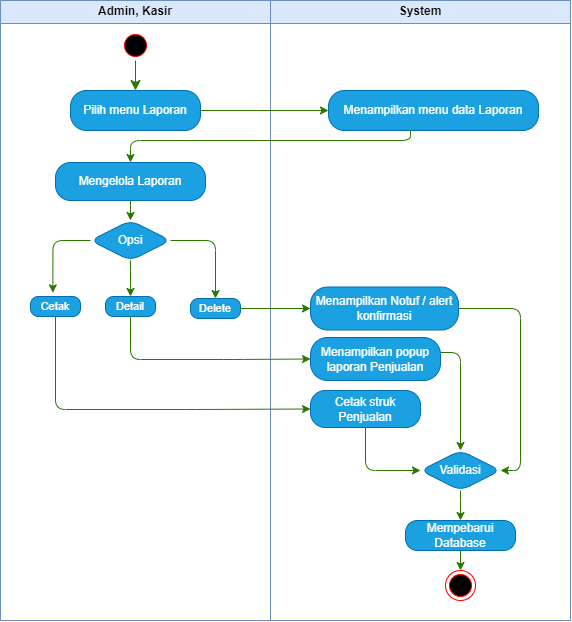

The diagram above was exported from draw.io. Its source (the exported page's mxGraphModel, read from the mxfile embedded in the PNG):
<mxGraphModel dx="733" dy="437" grid="1" gridSize="10" guides="1" tooltips="1" connect="1" arrows="1" fold="1" page="1" pageScale="1" pageWidth="1100" pageHeight="850" math="0" shadow="0">
  <root>
    <mxCell id="0" />
    <mxCell id="1" parent="0" />
    <mxCell id="0ONamkeA2jEmk0YPCPG--2" value="Admin, Kasir" style="swimlane;whiteSpace=wrap;html=1;fillColor=#dae8fc;strokeColor=#6c8ebf;startSize=23;rounded=0;" parent="1" vertex="1">
      <mxGeometry x="330" y="60" width="270" height="620" as="geometry" />
    </mxCell>
    <mxCell id="0ONamkeA2jEmk0YPCPG--4" value="" style="ellipse;html=1;shape=startState;fillColor=#000000;strokeColor=#ff0000;rounded=1;" parent="0ONamkeA2jEmk0YPCPG--2" vertex="1">
      <mxGeometry x="120" y="30" width="30" height="30" as="geometry" />
    </mxCell>
    <mxCell id="0ONamkeA2jEmk0YPCPG--5" value="" style="edgeStyle=orthogonalEdgeStyle;html=1;verticalAlign=bottom;endArrow=classic;endSize=8;strokeColor=#2D7600;rounded=1;entryX=0.5;entryY=0;entryDx=0;entryDy=0;fillColor=#60a917;endFill=1;" parent="0ONamkeA2jEmk0YPCPG--2" source="0ONamkeA2jEmk0YPCPG--4" target="0ONamkeA2jEmk0YPCPG--6" edge="1">
      <mxGeometry relative="1" as="geometry">
        <mxPoint x="130" y="80" as="targetPoint" />
      </mxGeometry>
    </mxCell>
    <mxCell id="0ONamkeA2jEmk0YPCPG--6" value="&lt;font style=&quot;font-size: 12px;&quot;&gt;Pilih menu Laporan&lt;/font&gt;" style="rounded=1;whiteSpace=wrap;html=1;arcSize=40;fillColor=#1ba1e2;strokeColor=#006EAF;fontColor=#ffffff;" parent="0ONamkeA2jEmk0YPCPG--2" vertex="1">
      <mxGeometry x="70" y="90" width="130" height="40" as="geometry" />
    </mxCell>
    <mxCell id="0ONamkeA2jEmk0YPCPG--130" style="edgeStyle=orthogonalEdgeStyle;rounded=1;orthogonalLoop=1;jettySize=auto;html=1;entryX=0.5;entryY=0;entryDx=0;entryDy=0;fillColor=#60a917;strokeColor=#2D7600;" parent="0ONamkeA2jEmk0YPCPG--2" source="0ONamkeA2jEmk0YPCPG--89" target="0ONamkeA2jEmk0YPCPG--91" edge="1">
      <mxGeometry relative="1" as="geometry" />
    </mxCell>
    <mxCell id="0ONamkeA2jEmk0YPCPG--89" value="&lt;font style=&quot;font-size: 12px;&quot;&gt;Mengelola Laporan&lt;/font&gt;" style="rounded=1;whiteSpace=wrap;html=1;arcSize=40;fontColor=#ffffff;fillColor=#1ba1e2;strokeColor=#006EAF;" parent="0ONamkeA2jEmk0YPCPG--2" vertex="1">
      <mxGeometry x="55" y="162" width="150" height="38" as="geometry" />
    </mxCell>
    <mxCell id="0ONamkeA2jEmk0YPCPG--102" style="edgeStyle=orthogonalEdgeStyle;rounded=1;orthogonalLoop=1;jettySize=auto;html=1;entryX=0.5;entryY=0;entryDx=0;entryDy=0;fillColor=#60a917;strokeColor=#2D7600;" parent="0ONamkeA2jEmk0YPCPG--2" source="0ONamkeA2jEmk0YPCPG--91" target="0ONamkeA2jEmk0YPCPG--99" edge="1">
      <mxGeometry relative="1" as="geometry" />
    </mxCell>
    <mxCell id="0ONamkeA2jEmk0YPCPG--103" style="edgeStyle=orthogonalEdgeStyle;rounded=1;orthogonalLoop=1;jettySize=auto;html=1;entryX=0.5;entryY=0;entryDx=0;entryDy=0;fillColor=#60a917;strokeColor=#2D7600;" parent="0ONamkeA2jEmk0YPCPG--2" source="0ONamkeA2jEmk0YPCPG--91" target="0ONamkeA2jEmk0YPCPG--100" edge="1">
      <mxGeometry relative="1" as="geometry" />
    </mxCell>
    <mxCell id="0ONamkeA2jEmk0YPCPG--91" value="&lt;font style=&quot;font-size: 12px;&quot;&gt;Opsi&lt;/font&gt;" style="rhombus;whiteSpace=wrap;html=1;fontColor=#ffffff;fillColor=#1ba1e2;strokeColor=#006EAF;fontSize=10;rounded=1;" parent="0ONamkeA2jEmk0YPCPG--2" vertex="1">
      <mxGeometry x="90" y="220" width="80" height="40" as="geometry" />
    </mxCell>
    <mxCell id="0ONamkeA2jEmk0YPCPG--98" value="&lt;font style=&quot;font-size: 11px;&quot;&gt;Cetak&lt;/font&gt;" style="rounded=1;whiteSpace=wrap;html=1;arcSize=40;fontColor=#ffffff;fillColor=#1ba1e2;strokeColor=#006EAF;" parent="0ONamkeA2jEmk0YPCPG--2" vertex="1">
      <mxGeometry x="30" y="296" width="50" height="20" as="geometry" />
    </mxCell>
    <mxCell id="0ONamkeA2jEmk0YPCPG--99" value="&lt;font style=&quot;font-size: 11px;&quot;&gt;Detail&lt;/font&gt;" style="rounded=1;whiteSpace=wrap;html=1;arcSize=40;fontColor=#ffffff;fillColor=#1ba1e2;strokeColor=#006EAF;" parent="0ONamkeA2jEmk0YPCPG--2" vertex="1">
      <mxGeometry x="105" y="296" width="50" height="20" as="geometry" />
    </mxCell>
    <mxCell id="0ONamkeA2jEmk0YPCPG--100" value="&lt;font style=&quot;font-size: 11px;&quot;&gt;Delete&lt;/font&gt;" style="rounded=1;whiteSpace=wrap;html=1;arcSize=40;fontColor=#ffffff;fillColor=#1ba1e2;strokeColor=#006EAF;" parent="0ONamkeA2jEmk0YPCPG--2" vertex="1">
      <mxGeometry x="190" y="298" width="50" height="20" as="geometry" />
    </mxCell>
    <mxCell id="0ONamkeA2jEmk0YPCPG--101" style="edgeStyle=orthogonalEdgeStyle;rounded=1;orthogonalLoop=1;jettySize=auto;html=1;entryX=0.447;entryY=-0.183;entryDx=0;entryDy=0;entryPerimeter=0;fillColor=#60a917;strokeColor=#2D7600;" parent="0ONamkeA2jEmk0YPCPG--2" source="0ONamkeA2jEmk0YPCPG--91" target="0ONamkeA2jEmk0YPCPG--98" edge="1">
      <mxGeometry relative="1" as="geometry" />
    </mxCell>
    <mxCell id="0ONamkeA2jEmk0YPCPG--3" value="System" style="swimlane;whiteSpace=wrap;html=1;fillColor=#dae8fc;strokeColor=#6c8ebf;rounded=0;" parent="1" vertex="1">
      <mxGeometry x="600" y="60" width="300" height="620" as="geometry">
        <mxRectangle x="600" y="60" width="80" height="30" as="alternateBounds" />
      </mxGeometry>
    </mxCell>
    <mxCell id="0ONamkeA2jEmk0YPCPG--25" value="no" style="edgeStyle=orthogonalEdgeStyle;html=1;align=left;verticalAlign=bottom;endArrow=open;endSize=8;strokeColor=#ff0000;rounded=1;entryX=0.836;entryY=0.971;entryDx=0;entryDy=0;entryPerimeter=0;exitX=1;exitY=0.5;exitDx=0;exitDy=0;" parent="0ONamkeA2jEmk0YPCPG--3" edge="1">
      <mxGeometry x="-1" relative="1" as="geometry">
        <mxPoint x="185.4000000000001" y="203.84000000000003" as="targetPoint" />
      </mxGeometry>
    </mxCell>
    <mxCell id="0ONamkeA2jEmk0YPCPG--32" value="&lt;font style=&quot;font-size: 12px;&quot;&gt;Menampilkan menu data Laporan&lt;/font&gt;" style="rounded=1;whiteSpace=wrap;html=1;arcSize=40;fontColor=#ffffff;fillColor=#1ba1e2;strokeColor=#006EAF;" parent="0ONamkeA2jEmk0YPCPG--3" vertex="1">
      <mxGeometry x="58" y="90" width="210" height="40" as="geometry" />
    </mxCell>
    <mxCell id="0ONamkeA2jEmk0YPCPG--86" value="" style="edgeStyle=orthogonalEdgeStyle;rounded=1;orthogonalLoop=1;jettySize=auto;html=1;entryX=0.451;entryY=0.024;entryDx=0;entryDy=0;entryPerimeter=0;fillColor=#f5f5f5;strokeColor=#666666;" parent="0ONamkeA2jEmk0YPCPG--3" edge="1">
      <mxGeometry relative="1" as="geometry">
        <mxPoint x="120.05882352941171" y="340" as="sourcePoint" />
      </mxGeometry>
    </mxCell>
    <mxCell id="MhdgV73MSJY_zJaBpG9C-2" style="edgeStyle=orthogonalEdgeStyle;rounded=1;orthogonalLoop=1;jettySize=auto;html=1;entryX=0;entryY=0.5;entryDx=0;entryDy=0;fillColor=#60a917;strokeColor=#2D7600;" parent="0ONamkeA2jEmk0YPCPG--3" source="0ONamkeA2jEmk0YPCPG--104" target="0ONamkeA2jEmk0YPCPG--109" edge="1">
      <mxGeometry relative="1" as="geometry" />
    </mxCell>
    <mxCell id="0ONamkeA2jEmk0YPCPG--104" value="&lt;font style=&quot;font-size: 12px;&quot;&gt;Cetak struk Penjualan&lt;/font&gt;" style="rounded=1;whiteSpace=wrap;html=1;arcSize=40;fontColor=#ffffff;fillColor=#1ba1e2;strokeColor=#006EAF;" parent="0ONamkeA2jEmk0YPCPG--3" vertex="1">
      <mxGeometry x="40" y="390" width="110" height="37" as="geometry" />
    </mxCell>
    <mxCell id="0ONamkeA2jEmk0YPCPG--117" value="" style="edgeStyle=orthogonalEdgeStyle;rounded=1;orthogonalLoop=1;jettySize=auto;html=1;entryX=0.5;entryY=0;entryDx=0;entryDy=0;fillColor=#60a917;strokeColor=#2D7600;" parent="0ONamkeA2jEmk0YPCPG--3" source="0ONamkeA2jEmk0YPCPG--106" target="0ONamkeA2jEmk0YPCPG--109" edge="1">
      <mxGeometry relative="1" as="geometry">
        <mxPoint x="190" y="480" as="targetPoint" />
        <Array as="points">
          <mxPoint x="190" y="352" />
        </Array>
      </mxGeometry>
    </mxCell>
    <mxCell id="0ONamkeA2jEmk0YPCPG--106" value="&lt;font style=&quot;font-size: 12px;&quot;&gt;Menampilkan popup laporan Penjualan&lt;/font&gt;" style="rounded=1;whiteSpace=wrap;html=1;arcSize=40;fontColor=#ffffff;fillColor=#1ba1e2;strokeColor=#006EAF;" parent="0ONamkeA2jEmk0YPCPG--3" vertex="1">
      <mxGeometry x="40" y="337" width="130" height="43" as="geometry" />
    </mxCell>
    <mxCell id="MhdgV73MSJY_zJaBpG9C-6" style="edgeStyle=orthogonalEdgeStyle;rounded=1;orthogonalLoop=1;jettySize=auto;html=1;entryX=0.5;entryY=0;entryDx=0;entryDy=0;fillColor=#60a917;strokeColor=#2D7600;" parent="0ONamkeA2jEmk0YPCPG--3" source="0ONamkeA2jEmk0YPCPG--109" target="MhdgV73MSJY_zJaBpG9C-5" edge="1">
      <mxGeometry relative="1" as="geometry" />
    </mxCell>
    <mxCell id="0ONamkeA2jEmk0YPCPG--109" value="&lt;font style=&quot;font-size: 12px;&quot;&gt;Validasi&lt;/font&gt;" style="rhombus;whiteSpace=wrap;html=1;fontColor=#ffffff;fillColor=#1ba1e2;strokeColor=#006EAF;fontSize=10;rounded=1;" parent="0ONamkeA2jEmk0YPCPG--3" vertex="1">
      <mxGeometry x="150" y="450" width="80" height="40" as="geometry" />
    </mxCell>
    <mxCell id="0ONamkeA2jEmk0YPCPG--125" value="" style="ellipse;html=1;shape=endState;fillColor=#000000;strokeColor=#ff0000;rounded=1;" parent="0ONamkeA2jEmk0YPCPG--3" vertex="1">
      <mxGeometry x="175" y="570" width="30" height="30" as="geometry" />
    </mxCell>
    <mxCell id="MhdgV73MSJY_zJaBpG9C-3" style="edgeStyle=orthogonalEdgeStyle;rounded=1;orthogonalLoop=1;jettySize=auto;html=1;fillColor=#60a917;strokeColor=#2D7600;entryX=1;entryY=0.5;entryDx=0;entryDy=0;" parent="0ONamkeA2jEmk0YPCPG--3" source="0ONamkeA2jEmk0YPCPG--135" target="0ONamkeA2jEmk0YPCPG--109" edge="1">
      <mxGeometry relative="1" as="geometry">
        <mxPoint x="210" y="470.0000000000001" as="targetPoint" />
        <Array as="points">
          <mxPoint x="250" y="308" />
          <mxPoint x="250" y="470" />
        </Array>
      </mxGeometry>
    </mxCell>
    <mxCell id="0ONamkeA2jEmk0YPCPG--135" value="&lt;font style=&quot;font-size: 12px;&quot;&gt;Menampilkan Notuf / alert konfirmasi&lt;/font&gt;" style="rounded=1;whiteSpace=wrap;html=1;arcSize=40;fontColor=#ffffff;fillColor=#1ba1e2;strokeColor=#006EAF;" parent="0ONamkeA2jEmk0YPCPG--3" vertex="1">
      <mxGeometry x="40" y="286.5" width="148" height="43" as="geometry" />
    </mxCell>
    <mxCell id="MhdgV73MSJY_zJaBpG9C-7" value="" style="edgeStyle=orthogonalEdgeStyle;rounded=1;orthogonalLoop=1;jettySize=auto;html=1;fillColor=#60a917;strokeColor=#2D7600;" parent="0ONamkeA2jEmk0YPCPG--3" source="MhdgV73MSJY_zJaBpG9C-5" target="0ONamkeA2jEmk0YPCPG--125" edge="1">
      <mxGeometry relative="1" as="geometry" />
    </mxCell>
    <mxCell id="MhdgV73MSJY_zJaBpG9C-5" value="&lt;font style=&quot;font-size: 12px;&quot;&gt;Mempebarui Database&lt;/font&gt;" style="rounded=1;whiteSpace=wrap;html=1;arcSize=40;fontColor=#ffffff;fillColor=#1ba1e2;strokeColor=#006EAF;" parent="0ONamkeA2jEmk0YPCPG--3" vertex="1">
      <mxGeometry x="135" y="520" width="110" height="30" as="geometry" />
    </mxCell>
    <mxCell id="0ONamkeA2jEmk0YPCPG--18" style="edgeStyle=orthogonalEdgeStyle;rounded=1;orthogonalLoop=1;jettySize=auto;html=1;entryX=0.5;entryY=0;entryDx=0;entryDy=0;fillColor=#f5f5f5;strokeColor=#666666;" parent="1" edge="1">
      <mxGeometry relative="1" as="geometry">
        <mxPoint x="575" y="180" as="sourcePoint" />
        <Array as="points">
          <mxPoint x="575" y="200" />
          <mxPoint x="320" y="200" />
        </Array>
      </mxGeometry>
    </mxCell>
    <mxCell id="0ONamkeA2jEmk0YPCPG--19" style="edgeStyle=orthogonalEdgeStyle;rounded=1;orthogonalLoop=1;jettySize=auto;html=1;fillColor=#f5f5f5;strokeColor=#666666;" parent="1" edge="1">
      <mxGeometry relative="1" as="geometry">
        <mxPoint x="379.9999999999999" y="245" as="sourcePoint" />
      </mxGeometry>
    </mxCell>
    <mxCell id="0ONamkeA2jEmk0YPCPG--31" style="edgeStyle=orthogonalEdgeStyle;rounded=1;orthogonalLoop=1;jettySize=auto;html=1;entryX=0.5;entryY=0;entryDx=0;entryDy=0;fillColor=#f5f5f5;strokeColor=#666666;" parent="1" edge="1">
      <mxGeometry relative="1" as="geometry">
        <mxPoint x="575" y="265" as="sourcePoint" />
        <Array as="points">
          <mxPoint x="575" y="280" />
          <mxPoint x="310" y="280" />
        </Array>
      </mxGeometry>
    </mxCell>
    <mxCell id="0ONamkeA2jEmk0YPCPG--69" style="edgeStyle=orthogonalEdgeStyle;rounded=1;orthogonalLoop=1;jettySize=auto;html=1;fillColor=#f5f5f5;strokeColor=#666666;" parent="1" edge="1">
      <mxGeometry relative="1" as="geometry">
        <mxPoint x="547.5" y="508" as="sourcePoint" />
      </mxGeometry>
    </mxCell>
    <mxCell id="0ONamkeA2jEmk0YPCPG--87" value="" style="edgeStyle=orthogonalEdgeStyle;rounded=1;orthogonalLoop=1;jettySize=auto;html=1;fontColor=none;noLabel=1;fillColor=#60a917;strokeColor=#2D7600;" parent="1" source="0ONamkeA2jEmk0YPCPG--6" target="0ONamkeA2jEmk0YPCPG--32" edge="1">
      <mxGeometry relative="1" as="geometry" />
    </mxCell>
    <mxCell id="0ONamkeA2jEmk0YPCPG--136" value="" style="edgeStyle=orthogonalEdgeStyle;rounded=1;orthogonalLoop=1;jettySize=auto;html=1;fillColor=#60a917;strokeColor=#2D7600;" parent="1" source="0ONamkeA2jEmk0YPCPG--100" target="0ONamkeA2jEmk0YPCPG--135" edge="1">
      <mxGeometry relative="1" as="geometry" />
    </mxCell>
    <mxCell id="jGY55uNJV-OnfIZa6fa2-1" style="edgeStyle=orthogonalEdgeStyle;rounded=1;orthogonalLoop=1;jettySize=auto;html=1;entryX=0.5;entryY=0;entryDx=0;entryDy=0;fillColor=#60a917;strokeColor=#2D7600;" parent="1" source="0ONamkeA2jEmk0YPCPG--32" target="0ONamkeA2jEmk0YPCPG--89" edge="1">
      <mxGeometry relative="1" as="geometry">
        <Array as="points">
          <mxPoint x="740" y="200" />
          <mxPoint x="460" y="200" />
        </Array>
      </mxGeometry>
    </mxCell>
    <mxCell id="hI_1cjnKCY3h5OOaEidF-1" style="edgeStyle=orthogonalEdgeStyle;rounded=1;orthogonalLoop=1;jettySize=auto;html=1;entryX=0;entryY=0.5;entryDx=0;entryDy=0;fillColor=#60a917;strokeColor=#2D7600;" edge="1" parent="1" source="0ONamkeA2jEmk0YPCPG--99" target="0ONamkeA2jEmk0YPCPG--106">
      <mxGeometry relative="1" as="geometry">
        <Array as="points">
          <mxPoint x="460" y="419" />
          <mxPoint x="563" y="419" />
        </Array>
      </mxGeometry>
    </mxCell>
    <mxCell id="hI_1cjnKCY3h5OOaEidF-2" style="edgeStyle=orthogonalEdgeStyle;rounded=1;orthogonalLoop=1;jettySize=auto;html=1;entryX=0;entryY=0.5;entryDx=0;entryDy=0;fillColor=#60a917;strokeColor=#2D7600;" edge="1" parent="1" source="0ONamkeA2jEmk0YPCPG--98" target="0ONamkeA2jEmk0YPCPG--104">
      <mxGeometry relative="1" as="geometry">
        <Array as="points">
          <mxPoint x="385" y="469" />
          <mxPoint x="525" y="469" />
        </Array>
      </mxGeometry>
    </mxCell>
  </root>
</mxGraphModel>